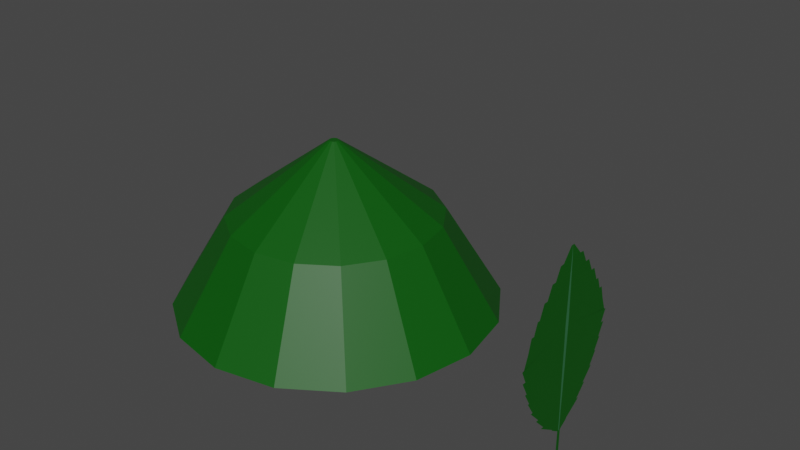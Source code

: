 # Source: Mint.blend  (saved by Blender 2.90.8; exported with 4.5.12 LTS)
import bpy
from mathutils import Matrix  # noqa: F401  (used for matrix-valued properties, if any)

bpy.ops.wm.read_factory_settings(use_empty=True)
scene = bpy.context.scene
scene.name = 'Scene'

# ---- collections
col_collection = bpy.data.collections.new('Collection'); scene.collection.children.link(col_collection)

# ---- materials (node trees are filled in below, after node groups)
mat_green_leaf = bpy.data.materials.new('Green leaf')
mat_material = bpy.data.materials.new('Material')

# ---- material node trees
mat_green_leaf.use_nodes = True; mat_green_leaf.node_tree.nodes.clear()
_N = mat_green_leaf.node_tree.nodes; _L = mat_green_leaf.node_tree.links
n0 = _N.new('ShaderNodeBsdfPrincipled'); n0.name = 'Principled BSDF'; n0.location = (10, 300)
n0.distribution = 'GGX'
n0.subsurface_method = 'BURLEY'
n0.inputs[0].default_value = (0.0, 0.08746, 0.000753, 1.0)
n0.inputs[3].default_value = 1.45
n0.inputs[27].default_value = (0.0, 0.0, 0.0, 1.0)
n0.inputs[28].default_value = 1.0
n1 = _N.new('ShaderNodeOutputMaterial'); n1.name = 'Material Output'; n1.location = (300, 300)
_L.new(n0.outputs[0], n1.inputs[0])
n1.is_active_output = True
mat_material.use_nodes = True; mat_material.node_tree.nodes.clear()
_N = mat_material.node_tree.nodes; _L = mat_material.node_tree.links
n0 = _N.new('ShaderNodeBsdfPrincipled'); n0.name = 'Principled BSDF'; n0.location = (10, 300)
n0.distribution = 'GGX'
n0.subsurface_method = 'BURLEY'
n0.inputs[0].default_value = (0.02896, 0.1551, 0.05702, 1.0)
n0.inputs[3].default_value = 1.45
n0.inputs[27].default_value = (0.0, 0.0, 0.0, 1.0)
n0.inputs[28].default_value = 1.0
n1 = _N.new('ShaderNodeOutputMaterial'); n1.name = 'Material Output'; n1.location = (300, 300)
_L.new(n0.outputs[0], n1.inputs[0])
n1.is_active_output = True

# ---- world
world_world = bpy.data.worlds.new('World'); scene.world = world_world
world_world.use_nodes = True; world_world.node_tree.nodes.clear()
_N = world_world.node_tree.nodes; _L = world_world.node_tree.links
n0 = _N.new('ShaderNodeOutputWorld'); n0.name = 'World Output'; n0.location = (300, 300)
n1 = _N.new('ShaderNodeBackground'); n1.name = 'Background'; n1.location = (10, 300)
n1.inputs[0].default_value = (0.05088, 0.05088, 0.05088, 1.0)
_L.new(n1.outputs[0], n0.inputs[0])
n0.is_active_output = True
world_world.color = (0.05088, 0.05088, 0.05088)
world_world.use_sun_shadow = False
world_world.sun_shadow_jitter_overblur = 0.0

# ---- meshes
me_cylinder = bpy.data.meshes.new('Cylinder')
me_cylinder.from_pydata([(0.0, 1.0, 0.009602), (2.121e-08, 0.6524, 0.583), (0.3827, 0.9239, 0.009602), (0.2497, 0.6027, 0.583), (0.7071, 0.7071, 0.009602), (0.4613, 0.4613, 0.583), (0.9239, 0.3827, 0.009602), (0.6027, 0.2497, 0.583), (1.0, -4.371e-08, 0.009602), (0.6524, -2.989e-08, 0.583), (0.9239, -0.3827, 0.009602), (0.6027, -0.2497, 0.583), (0.7071, -0.7071, 0.009602), (0.4613, -0.4613, 0.583), (0.3827, -0.9239, 0.009602), (0.2497, -0.6027, 0.583), (1.51e-07, -1.0, 0.009602), (1.197e-07, -0.6524, 0.583), (-0.3827, -0.9239, 0.009602), (-0.2497, -0.6027, 0.583), (-0.7071, -0.7071, 0.009602), (-0.4613, -0.4613, 0.583), (-0.9239, -0.3827, 0.009602), (-0.6027, -0.2497, 0.583), (-1.0, 1.192e-08, 0.009602), (-0.6524, 6.403e-09, 0.583), (-0.9239, 0.3827, 0.009602), (-0.6027, 0.2497, 0.583), (-0.7071, 0.7071, 0.009602), (-0.4613, 0.4613, 0.583), (-0.3827, 0.9239, 0.009602), (-0.2497, 0.6027, 0.583), (1.321e-07, 0.02893, 1.041), (0.01107, 0.02673, 1.041), (0.02046, 0.02046, 1.041), (0.02673, 0.01107, 1.041), (0.02893, -1.571e-08, 1.041), (0.02673, -0.01107, 1.041), (0.02046, -0.02046, 1.041), (0.01107, -0.02673, 1.041), (1.365e-07, -0.02893, 1.041), (-0.01107, -0.02673, 1.041), (-0.02046, -0.02046, 1.041), (-0.02673, -0.01107, 1.041), (-0.02893, -1.41e-08, 1.041), (-0.02673, 0.01107, 1.041), (-0.02046, 0.02046, 1.041), (-0.01107, 0.02673, 1.041)], [], [(0, 1, 3, 2), (2, 3, 5, 4), (4, 5, 7, 6), (6, 7, 9, 8), (8, 9, 11, 10), (10, 11, 13, 12), (12, 13, 15, 14), (14, 15, 17, 16), (16, 17, 19, 18), (18, 19, 21, 20), (20, 21, 23, 22), (22, 23, 25, 24), (24, 25, 27, 26), (26, 27, 29, 28), (11, 9, 36, 37), (28, 29, 31, 30), (30, 31, 1, 0), (0, 2, 4, 6, 8, 10, 12, 14, 16, 18, 20, 22, 24, 26, 28, 30), (33, 32, 47, 46, 45, 44, 43, 42, 41, 40, 39, 38, 37, 36, 35, 34), (21, 19, 41, 42), (31, 29, 46, 47), (7, 5, 34, 35), (17, 15, 39, 40), (3, 1, 32, 33), (27, 25, 44, 45), (13, 11, 37, 38), (23, 21, 42, 43), (1, 31, 47, 32), (9, 7, 35, 36), (19, 17, 40, 41), (29, 27, 45, 46), (5, 3, 33, 34), (15, 13, 38, 39), (25, 23, 43, 44)])
_uv = me_cylinder.uv_layers.new(name='UVMap')
_uv.uv.foreach_set('vector', [1.0, 0.5, 1.0, 1.0, 0.9375, 1.0, 0.9375, 0.5, 0.9375, 0.5, 0.9375, 1.0, 0.875, 1.0, 0.875, 0.5, 0.875, 0.5, 0.875, 1.0, 0.8125, 1.0, 0.8125, 0.5, 0.8125, 0.5, 0.8125, 1.0, 0.75, 1.0, 0.75, 0.5, 0.75, 0.5, 0.75, 1.0, 0.6875, 1.0, 0.6875, 0.5, 0.6875, 0.5, 0.6875, 1.0, 0.625, 1.0, 0.625, 0.5, 0.625, 0.5, 0.625, 1.0, 0.5625, 1.0, 0.5625, 0.5, 0.5625, 0.5, 0.5625, 1.0, 0.5, 1.0, 0.5, 0.5, 0.5, 0.5, 0.5, 1.0, 0.4375, 1.0, 0.4375, 0.5, 0.4375, 0.5, 0.4375, 1.0, 0.375, 1.0, 0.375, 0.5, 0.375, 0.5, 0.375, 1.0, 0.3125, 1.0, 0.3125, 0.5, 0.3125, 0.5, 0.3125, 1.0, 0.25, 1.0, 0.25, 0.5, 0.25, 0.5, 0.25, 1.0, 0.1875, 1.0, 0.1875, 0.5, 0.1875, 0.5, 0.1875, 1.0, 0.125, 1.0, 0.125, 0.5, 0.6875, 1.0, 0.75, 1.0, 0.75, 1.0, 0.6875, 1.0, 0.125, 0.5, 0.125, 1.0, 0.0625, 1.0, 0.0625, 0.5, 0.0625, 0.5, 0.0625, 1.0, 0.0, 1.0, 0.0, 0.5, 0.75, 0.49, 0.8418, 0.4717, 0.9197, 0.4197, 0.9717, 0.3418, 0.99, 0.25, 0.9717, 0.1582, 0.9197, 0.08029, 0.8418, 0.02827, 0.75, 0.01, 0.6582, 0.02827, 0.5803, 0.08029, 0.5283, 0.1582, 0.51, 0.25, 0.5283, 0.3418, 0.5803, 0.4197, 0.6582, 0.4717, 0.3418, 0.4717, 0.25, 0.49, 0.1582, 0.4717, 0.08029, 0.4197, 0.02827, 0.3418, 0.01, 0.25, 0.02827, 0.1582, 0.08029, 0.08029, 0.1582, 0.02827, 0.25, 0.01, 0.3418, 0.02827, 0.4197, 0.08029, 0.4717, 0.1582, 0.49, 0.25, 0.4717, 0.3418, 0.4197, 0.4197, 0.375, 1.0, 0.4375, 1.0, 0.4375, 1.0, 0.375, 1.0, 0.0625, 1.0, 0.125, 1.0, 0.125, 1.0, 0.0625, 1.0, 0.8125, 1.0, 0.875, 1.0, 0.875, 1.0, 0.8125, 1.0, 0.5, 1.0, 0.5625, 1.0, 0.5625, 1.0, 0.5, 1.0, 0.9375, 1.0, 1.0, 1.0, 1.0, 1.0, 0.9375, 1.0, 0.1875, 1.0, 0.25, 1.0, 0.25, 1.0, 0.1875, 1.0, 0.625, 1.0, 0.6875, 1.0, 0.6875, 1.0, 0.625, 1.0, 0.3125, 1.0, 0.375, 1.0, 0.375, 1.0, 0.3125, 1.0, 0.0, 1.0, 0.0625, 1.0, 0.0625, 1.0, 0.0, 1.0, 0.75, 1.0, 0.8125, 1.0, 0.8125, 1.0, 0.75, 1.0, 0.4375, 1.0, 0.5, 1.0, 0.5, 1.0, 0.4375, 1.0, 0.125, 1.0, 0.1875, 1.0, 0.1875, 1.0, 0.125, 1.0, 0.875, 1.0, 0.9375, 1.0, 0.9375, 1.0, 0.875, 1.0, 0.5625, 1.0, 0.625, 1.0, 0.625, 1.0, 0.5625, 1.0, 0.25, 1.0, 0.3125, 1.0, 0.3125, 1.0, 0.25, 1.0])
me_cylinder.materials.append(mat_green_leaf)
me_cylinder.use_remesh_fix_poles = True
me_cylinder.use_remesh_preserve_attributes = False
me_cylinder.use_mirror_vertex_groups = False
me_cylinder.update()
me_cylinder_002 = bpy.data.meshes.new('Cylinder.002')
me_cylinder_002.from_pydata([(3.005, -1.108, 1.903), (3.005, -0.911, 1.903), (3.002, -0.994, 1.999), (3.002, -1.025, 1.999), (3.005, -1.143, 1.9), (3.005, -0.8764, 1.9), (3.005, -1.19, 1.805), (3.005, -0.8291, 1.805), (3.005, -1.227, 1.805), (3.005, -0.7924, 1.805), (3.005, -1.274, 1.704), (3.005, -0.7452, 1.704), (3.005, -1.308, 1.704), (3.005, -0.7111, 1.704), (3.005, -1.351, 1.599), (3.005, -0.6685, 1.599), (3.005, -1.373, 1.599), (3.005, -0.6458, 1.599), (3.005, -0.6132, 1.508), (3.005, -1.406, 1.508), (3.005, -0.5867, 1.508), (3.005, -1.433, 1.508), (3.005, -1.461, 1.403), (3.005, -0.5581, 1.403), (3.005, -1.5, 1.298), (3.005, -0.5195, 1.298), (3.005, -1.474, 1.2), (3.005, -0.5452, 1.2), (3.005, -0.5155, 1.2), (3.005, -1.504, 1.2), (3.005, -0.568, 1.095), (3.005, -1.451, 1.095), (3.005, -0.5508, 1.095), (3.005, -1.468, 1.095), (3.005, -1.414, 1.0), (3.005, -0.6051, 1.0), (3.005, -1.428, 1.0), (3.005, -0.5908, 1.0), (3.005, -0.6548, 0.8989), (3.005, -1.364, 0.8989), (3.005, -1.384, 0.8989), (3.005, -0.6349, 0.8989), (3.005, -1.288, 0.7975), (3.005, -0.7309, 0.7975), (3.005, -1.312, 0.7975), (3.005, -0.7074, 0.7975), (3.005, -1.218, 0.6994), (3.005, -0.8012, 0.6994), (3.005, -0.7744, 0.6994), (3.005, -1.245, 0.6994), (3.005, -1.093, 0.6014), (3.005, -0.926, 0.6014), (3.005, -0.9155, 0.6014), (3.005, -1.104, 0.6014), (3.005, -1.026, 0.5507), (3.005, -0.9931, 0.5507), (3.005, -1.026, -0.000474), (3.005, -0.9931, -0.000474), (3.005, -1.517, 1.296), (3.005, -0.5022, 1.296), (3.005, -0.9962, 1.2), (3.005, -1.023, 1.2), (3.005, -0.9954, 1.2), (3.005, -1.024, 1.2), (3.005, -0.9969, 1.095), (3.005, -1.022, 1.095), (3.005, -0.9964, 1.095), (3.005, -1.023, 1.095), (3.005, -0.9979, 1.0), (3.005, -1.021, 1.0), (3.005, -0.9975, 1.0), (3.005, -1.022, 1.0), (3.005, -0.9994, 0.8989), (3.005, -1.02, 0.8989), (3.005, -0.9988, 0.8989), (3.005, -1.02, 0.8989), (3.005, -1.018, 0.7975), (3.005, -1.002, 0.7975), (3.005, -1.018, 0.7975), (3.005, -1.001, 0.7975), (3.005, -1.004, 0.6994), (3.005, -1.016, 0.6994), (3.005, -1.003, 0.6994), (3.005, -1.016, 0.6994), (3.005, -1.015, 0.6014), (3.005, -1.004, 0.6014), (3.005, -1.003, 0.6014), (3.005, -1.016, 0.6014), (3.005, -1.005, 0.5507), (3.005, -1.014, 0.5507), (3.005, -1.013, 1.903), (3.005, -1.009, -0.000474), (3.005, -1.01, -0.000474), (3.005, -1.027, 1.403), (3.005, -0.9927, 1.403), (3.002, -1.01, 1.999), (3.002, -1.009, 1.999), (3.005, -1.006, 1.903), (3.005, -1.014, 1.9), (3.005, -1.005, 1.9), (3.005, -1.003, 1.805), (3.005, -1.016, 1.805), (3.005, -1.002, 1.805), (3.005, -1.018, 1.805), (3.005, -0.9999, 1.704), (3.005, -1.019, 1.704), (3.005, -0.9987, 1.704), (3.005, -1.021, 1.704), (3.005, -0.9971, 1.599), (3.005, -1.022, 1.599), (3.005, -0.9963, 1.599), (3.005, -1.023, 1.599), (3.005, -0.9951, 1.508), (3.005, -1.024, 1.508), (3.005, -0.9941, 1.508), (3.005, -1.025, 1.508)], [(59, 25)], [(97, 1, 2, 96), (97, 99, 5, 1), (90, 0, 4, 98), (98, 4, 6, 101), (99, 100, 7, 5), (100, 7, 9, 102), (101, 6, 8, 103), (105, 10, 12, 107), (103, 8, 10, 105), (102, 104, 11, 9), (104, 11, 13, 106), (107, 12, 14, 109), (109, 14, 16, 111), (108, 15, 17, 110), (112, 114, 20, 18), (110, 112, 18, 17), (111, 16, 19, 113), (115, 21, 22, 93), (114, 94, 23, 20), (24, 93, 22), (93, 58, 26, 61), (61, 26, 29, 63), (63, 29, 31, 65), (64, 30, 32, 66), (66, 68, 35, 32), (67, 33, 34, 69), (69, 34, 36, 71), (68, 70, 37, 35), (70, 72, 38, 37), (71, 36, 39, 73), (73, 39, 40, 75), (75, 40, 42, 76), (74, 77, 43, 41), (77, 79, 45, 43), (76, 42, 44, 78), (78, 44, 46, 81), (79, 80, 47, 45), (81, 46, 49, 83), (80, 82, 48, 47), (82, 85, 51, 48), (83, 49, 50, 84), (84, 50, 53, 87), (85, 51, 52, 86), (86, 88, 55, 52), (88, 91, 57, 55), (89, 54, 56, 92), (53, 54, 89, 87), (87, 89, 88, 86), (84, 85, 86, 87), (82, 83, 84, 85), (81, 80, 82, 83), (78, 81, 80, 79), (77, 76, 78, 79), (75, 76, 77, 74), (38, 72, 74, 41), (72, 73, 75, 74), (70, 71, 73, 72), (69, 68, 70, 71), (66, 67, 69, 68), (31, 65, 67, 33), (65, 64, 66, 67), (63, 65, 64, 62), (28, 62, 64, 30), (27, 60, 62, 28), (60, 61, 63, 62), (59, 94, 60, 27), (94, 93, 61, 60), (88, 89, 92, 91), (115, 93, 94, 114), (112, 113, 115, 114), (110, 111, 113, 112), (19, 113, 115, 21), (109, 108, 110, 111), (13, 106, 108, 15), (106, 107, 109, 108), (105, 104, 106, 107), (103, 105, 104, 102), (100, 101, 103, 102), (98, 101, 100, 99), (97, 90, 98, 99), (0, 90, 95, 3), (90, 97, 96, 95), (25, 23, 94), (93, 24, 58)])
me_cylinder_002.polygons.foreach_set('material_index', [0, 0, 0, 0, 0, 0, 0, 0, 0, 0, 0, 0, 0, 0, 0, 0, 0, 0, 0, 0, 0, 0, 0, 0, 0, 0, 0, 0, 0, 0, 0, 0, 0, 0, 0, 0, 0, 0, 0, 0, 0, 0, 0, 0, 0, 0, 0, 1, 1, 1, 1, 1, 1, 1, 0, 1, 1, 1, 1, 0, 1, 1, 0, 0, 1, 0, 1, 0, 1, 1, 1, 0, 0, 0, 1, 1, 1, 1, 1, 1, 0, 1, 0, 0])
_uv = me_cylinder_002.uv_layers.new(name='UVMap')
_uv.uv.foreach_set('vector', [0.0, 0.6667, 0.0, 1.0, 1.0, 1.0, 1.0, 0.6667, 0.0, 0.6667, 0.0, 0.6667, 0.0, 1.0, 0.0, 1.0, 0.0, 0.3333, 0.0, 0.0, 0.0, 0.0, 0.0, 0.3333, 0.0, 0.3333, 0.0, 0.0, 0.0, 0.0, 0.0, 0.3333, 0.0, 0.6667, 0.0, 0.6667, 0.0, 1.0, 0.0, 1.0, 0.0, 0.6667, 0.0, 1.0, 0.0, 1.0, 0.0, 0.6667, 0.0, 0.3333, 0.0, 0.0, 0.0, 0.0, 0.0, 0.3333, 0.0, 0.3333, 0.0, 0.0, 0.0, 0.0, 0.0, 0.3333, 0.0, 0.3333, 0.0, 0.0, 0.0, 0.0, 0.0, 0.3333, 0.0, 0.6667, 0.0, 0.6667, 0.0, 1.0, 0.0, 1.0, 0.0, 0.6667, 0.0, 1.0, 0.0, 1.0, 0.0, 0.6667, 0.0, 0.3333, 0.0, 0.0, 0.0, 0.0, 0.0, 0.3333, 0.0, 0.3333, 0.0, 0.0, 0.0, 0.0, 0.0, 0.3333, 0.0, 0.6667, 0.0, 1.0, 0.0, 1.0, 0.0, 0.6667, 0.0, 0.6667, 0.0, 0.6667, 0.0, 1.0, 0.0, 1.0, 0.0, 0.6667, 0.0, 0.6667, 0.0, 1.0, 0.0, 1.0, 0.0, 0.3333, 0.0, 0.0, 0.0, 0.0, 0.0, 0.3333, 0.0, 0.3333, 0.0, 0.0, 0.0, 0.0, 0.0, 0.3333, 0.0, 0.6667, 0.0, 0.6667, 0.0, 1.0, 0.0, 1.0, 0.0, 0.0, 0.0, 0.0, 0.0, 0.0, 0.0, 0.3333, 0.0, 0.0, 0.0, 0.0, 0.0, 0.3333, 0.0, 0.3333, 0.0, 0.0, 0.0, 0.0, 0.0, 0.3333, 0.0, 0.3333, 0.0, 0.0, 0.0, 0.0, 0.0, 0.3333, 0.0, 0.6667, 0.0, 1.0, 0.0, 1.0, 0.0, 0.6667, 0.0, 0.6667, 0.0, 0.6667, 0.0, 1.0, 0.0, 1.0, 0.0, 0.3333, 0.0, 0.0, 0.0, 0.0, 0.0, 0.3333, 0.0, 0.3333, 0.0, 0.0, 0.0, 0.0, 0.0, 0.3333, 0.0, 0.6667, 0.0, 0.6667, 0.0, 1.0, 0.0, 1.0, 0.0, 0.6667, 0.0, 0.6667, 0.0, 1.0, 0.0, 1.0, 0.0, 0.3333, 0.0, 0.0, 0.0, 0.0, 0.0, 0.3333, 0.0, 0.3333, 0.0, 0.0, 0.0, 0.0, 0.0, 0.3333, 0.0, 0.3333, 0.0, 0.0, 0.0, 0.0, 0.0, 0.3333, 0.0, 0.6667, 0.0, 0.6667, 0.0, 1.0, 0.0, 1.0, 0.0, 0.6667, 0.0, 0.6667, 0.0, 1.0, 0.0, 1.0, 0.0, 0.3333, 0.0, 0.0, 0.0, 0.0, 0.0, 0.3333, 0.0, 0.3333, 0.0, 0.0, 0.0, 0.0, 0.0, 0.3333, 0.0, 0.6667, 0.0, 0.6667, 0.0, 1.0, 0.0, 1.0, 0.0, 0.3333, 0.0, 0.0, 0.0, 0.0, 0.0, 0.3333, 0.0, 0.6667, 0.0, 0.6667, 0.0, 1.0, 0.0, 1.0, 0.0, 0.6667, 0.0, 0.6667, 0.0, 1.0, 0.0, 1.0, 0.0, 0.3333, 0.0, 0.0, 0.0, 0.0, 0.0, 0.3333, 0.0, 0.3333, 0.0, 0.0, 0.0, 0.0, 0.0, 0.3333, 0.0, 0.6667, 0.0, 1.0, 0.0, 1.0, 0.0, 0.6667, 0.0, 0.6667, 0.0, 0.6667, 0.0, 1.0, 0.0, 1.0, 0.0, 0.6667, 0.0, 0.6667, 0.0, 1.0, 0.0, 1.0, 0.0, 0.3333, 0.0, 0.0, 0.0, 0.0, 0.0, 0.3333, 0.0, 0.0, 0.0, 0.0, 0.0, 0.3333, 0.0, 0.3333, 0.0, 0.3333, 0.0, 0.3333, 0.0, 0.6667, 0.0, 0.6667, 0.0, 0.3333, 0.0, 0.6667, 0.0, 0.6667, 0.0, 0.3333, 0.0, 0.6667, 0.0, 0.3333, 0.0, 0.3333, 0.0, 0.6667, 0.0, 0.3333, 0.0, 0.6667, 0.0, 0.6667, 0.0, 0.3333, 0.0, 0.3333, 0.0, 0.3333, 0.0, 0.6667, 0.0, 0.6667, 0.0, 0.6667, 0.0, 0.3333, 0.0, 0.3333, 0.0, 0.6667, 0.0, 0.3333, 0.0, 0.3333, 0.0, 0.6667, 0.0, 0.6667, 0.0, 1.0, 0.0, 0.6667, 0.0, 0.6667, 0.0, 1.0, 0.0, 0.6667, 0.0, 0.3333, 0.0, 0.3333, 0.0, 0.6667, 0.0, 0.6667, 0.0, 0.3333, 0.0, 0.3333, 0.0, 0.6667, 0.0, 0.3333, 0.0, 0.6667, 0.0, 0.6667, 0.0, 0.3333, 0.0, 0.6667, 0.0, 0.3333, 0.0, 0.3333, 0.0, 0.6667, 0.0, 0.0, 0.0, 0.3333, 0.0, 0.3333, 0.0, 0.0, 0.0, 0.3333, 0.0, 0.6667, 0.0, 0.6667, 0.0, 0.3333, 0.0, 0.3333, 0.0, 0.3333, 0.0, 0.6667, 0.0, 0.6667, 0.0, 1.0, 0.0, 0.6667, 0.0, 0.6667, 0.0, 1.0, 0.0, 1.0, 0.0, 0.6667, 0.0, 0.6667, 0.0, 1.0, 0.0, 0.6667, 0.0, 0.3333, 0.0, 0.3333, 0.0, 0.6667, 0.0, 1.0, 0.0, 0.6667, 0.0, 0.6667, 0.0, 1.0, 0.0, 0.6667, 0.0, 0.3333, 0.0, 0.3333, 0.0, 0.6667, 0.0, 0.0, 0.0, 0.0, 0.0, 0.0, 0.0, 0.0, 0.0, 0.3333, 0.0, 0.3333, 0.0, 0.6667, 0.0, 0.6667, 0.0, 0.6667, 0.0, 0.3333, 0.0, 0.3333, 0.0, 0.6667, 0.0, 0.6667, 0.0, 0.3333, 0.0, 0.3333, 0.0, 0.6667, 0.0, 0.0, 0.0, 0.3333, 0.0, 0.3333, 0.0, 0.0, 0.0, 0.3333, 0.0, 0.6667, 0.0, 0.6667, 0.0, 0.3333, 0.0, 1.0, 0.0, 0.6667, 0.0, 0.6667, 0.0, 1.0, 0.0, 0.6667, 0.0, 0.3333, 0.0, 0.3333, 0.0, 0.6667, 0.0, 0.3333, 0.0, 0.6667, 0.0, 0.6667, 0.0, 0.3333, 0.0, 0.3333, 0.0, 0.3333, 0.0, 0.6667, 0.0, 0.6667, 0.0, 0.6667, 0.0, 0.3333, 0.0, 0.3333, 0.0, 0.6667, 0.0, 0.3333, 0.0, 0.3333, 0.0, 0.6667, 0.0, 0.6667, 0.0, 0.6667, 0.0, 0.3333, 0.0, 0.3333, 0.0, 0.6667, 0.0, 0.0, 0.0, 0.3333, 1.0, 0.3333, 1.0, 0.0, 0.0, 0.3333, 0.0, 0.6667, 1.0, 0.6667, 1.0, 0.3333, 0.0, 0.0, 0.0, 1.0, 0.0, 0.6667, 0.0, 0.3333, 0.0, 0.0, 0.0, 0.0])
me_cylinder_002.materials.append(mat_green_leaf)
me_cylinder_002.materials.append(mat_material)
me_cylinder_002.use_remesh_fix_poles = True
me_cylinder_002.use_remesh_preserve_attributes = False
me_cylinder_002.use_mirror_vertex_groups = False
me_cylinder_002.update()

# ---- objects
ob_hip = bpy.data.objects.new('Hip', me_cylinder)
ob_leaf = bpy.data.objects.new('Leaf', me_cylinder_002)

# ---- transforms, parenting, visibility, modifiers, constraints
ob_hip.location = (0.0, 0.0, 0.0)
ob_hip.lineart.crease_threshold = 0.0
ob_leaf.location = (0.0, 0.0, 0.0)
ob_leaf.scale = (0.658, 0.658, 0.658)
ob_leaf.lineart.crease_threshold = 0.0

# ---- collection membership
col_collection.objects.link(ob_hip)
col_collection.objects.link(ob_leaf)

# ---- scene / render settings (as saved in the file)
scene.frame_start = 1; scene.frame_end = 250; scene.frame_set(1)
scene.render.engine = 'CYCLES'
scene.cycles.use_denoising = False
scene.cycles.samples = 128
scene.cycles.sampling_pattern = 'TABULATED_SOBOL'
scene.cycles.use_adaptive_sampling = False
scene.cycles.use_light_tree = False
scene.view_settings.view_transform = 'Filmic'
bpy.context.view_layer.update()

# ---- added for rendering (the .blend has no active camera and no usable light): camera, sun
cam_auto = bpy.data.cameras.new('AutoCamera')
cam_auto.lens = 50.0
cam_auto.sensor_width = 36.0
cam_auto.clip_end = 1000.0
ob_auto_camera = bpy.data.objects.new('AutoCamera', cam_auto)
scene.collection.objects.link(ob_auto_camera)
ob_auto_camera.location = (4.02341, -4.24174, 3.48552)
ob_auto_camera.rotation_euler = (1.09748, -7.21219e-08, 0.694738)
scene.camera = ob_auto_camera
light_auto_sun = bpy.data.lights.new('AutoSun', 'SUN')
light_auto_sun.energy = 3.0
light_auto_sun.angle = 0.0523599
ob_auto_sun = bpy.data.objects.new('AutoSun', light_auto_sun)
scene.collection.objects.link(ob_auto_sun)
ob_auto_sun.rotation_euler = (0.872665, 0.174533, 0.523599)
bpy.context.view_layer.update()
